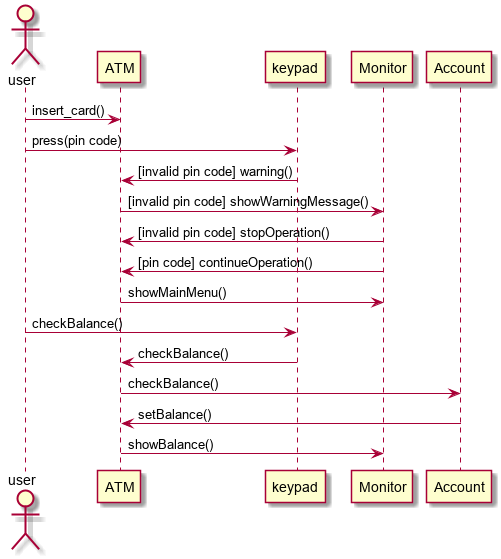

The diagram above was rendered by PlantUML. Its source (embedded in the PNG):
@startuml
actor user

user  -> ATM : insert_card()
user  -> keypad : press(pin code) 
keypad  -> ATM :[invalid pin code] warning()
ATM -> Monitor:[invalid pin code] showWarningMessage()
Monitor -> ATM:  [invalid pin code] stopOperation()
Monitor -> ATM:  [pin code] continueOperation()
ATM -> Monitor: showMainMenu()
user  -> keypad: checkBalance()
keypad -> ATM : checkBalance()
ATM -> Account : checkBalance()
Account -> ATM : setBalance()
ATM -> Monitor: showBalance()


@enduml